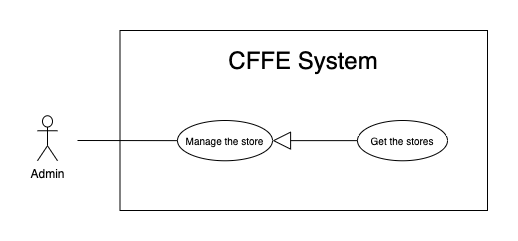

The diagram above was exported from draw.io. Its source (the exported page's mxGraphModel, read from the mxfile embedded in the PNG):
<mxGraphModel dx="946" dy="1710" grid="1" gridSize="10" guides="1" tooltips="1" connect="1" arrows="1" fold="1" page="1" pageScale="1" pageWidth="850" pageHeight="1100" math="0" shadow="0">
  <root>
    <mxCell id="3Icom-NvgLJnTvvn_2Pw-0" />
    <mxCell id="3Icom-NvgLJnTvvn_2Pw-1" parent="3Icom-NvgLJnTvvn_2Pw-0" />
    <mxCell id="3Icom-NvgLJnTvvn_2Pw-2" value="" style="rounded=0;whiteSpace=wrap;html=1;" parent="3Icom-NvgLJnTvvn_2Pw-1" vertex="1">
      <mxGeometry x="132.5" y="-1080" width="367.5" height="180" as="geometry" />
    </mxCell>
    <mxCell id="3Icom-NvgLJnTvvn_2Pw-3" value="&lt;span style=&quot;font-size: 24px&quot;&gt;CFFE System&lt;/span&gt;" style="text;html=1;strokeColor=none;fillColor=none;align=center;verticalAlign=middle;whiteSpace=wrap;rounded=0;" parent="3Icom-NvgLJnTvvn_2Pw-1" vertex="1">
      <mxGeometry x="151.25" y="-1060" width="330" height="20" as="geometry" />
    </mxCell>
    <mxCell id="3Icom-NvgLJnTvvn_2Pw-4" value="Admin" style="shape=umlActor;verticalLabelPosition=bottom;verticalAlign=top;html=1;outlineConnect=0;" parent="3Icom-NvgLJnTvvn_2Pw-1" vertex="1">
      <mxGeometry x="50" y="-994.75" width="20" height="45" as="geometry" />
    </mxCell>
    <mxCell id="3Icom-NvgLJnTvvn_2Pw-5" value="&lt;font size=&quot;1&quot;&gt;Manage the store&lt;/font&gt;" style="ellipse;whiteSpace=wrap;html=1;fillColor=#ffffff;gradientColor=none;" parent="3Icom-NvgLJnTvvn_2Pw-1" vertex="1">
      <mxGeometry x="190" y="-990" width="95" height="40.25" as="geometry" />
    </mxCell>
    <mxCell id="3Icom-NvgLJnTvvn_2Pw-6" value="" style="endArrow=none;html=1;rounded=0;" parent="3Icom-NvgLJnTvvn_2Pw-1" source="3Icom-NvgLJnTvvn_2Pw-5" edge="1">
      <mxGeometry relative="1" as="geometry">
        <mxPoint x="233" y="-970" as="sourcePoint" />
        <mxPoint x="90" y="-970" as="targetPoint" />
      </mxGeometry>
    </mxCell>
    <mxCell id="ukRBs3KAw1QTGQ2R0Eto-0" value="&lt;font style=&quot;font-size: 10px&quot;&gt;Get the stores&lt;br&gt;&lt;/font&gt;" style="ellipse;whiteSpace=wrap;html=1;fillColor=#ffffff;gradientColor=none;" parent="3Icom-NvgLJnTvvn_2Pw-1" vertex="1">
      <mxGeometry x="370" y="-990" width="90" height="40.25" as="geometry" />
    </mxCell>
    <mxCell id="JzJ5Y-YnyN4j8-w8sNfA-0" value="" style="endArrow=block;endSize=16;endFill=0;html=1;entryX=1;entryY=0.5;entryDx=0;entryDy=0;exitX=0;exitY=0.5;exitDx=0;exitDy=0;" parent="3Icom-NvgLJnTvvn_2Pw-1" source="ukRBs3KAw1QTGQ2R0Eto-0" target="3Icom-NvgLJnTvvn_2Pw-5" edge="1">
      <mxGeometry width="160" relative="1" as="geometry">
        <mxPoint x="402.54999999999995" y="-779.876" as="sourcePoint" />
        <mxPoint x="293.0975000000001" y="-736.44" as="targetPoint" />
      </mxGeometry>
    </mxCell>
  </root>
</mxGraphModel>